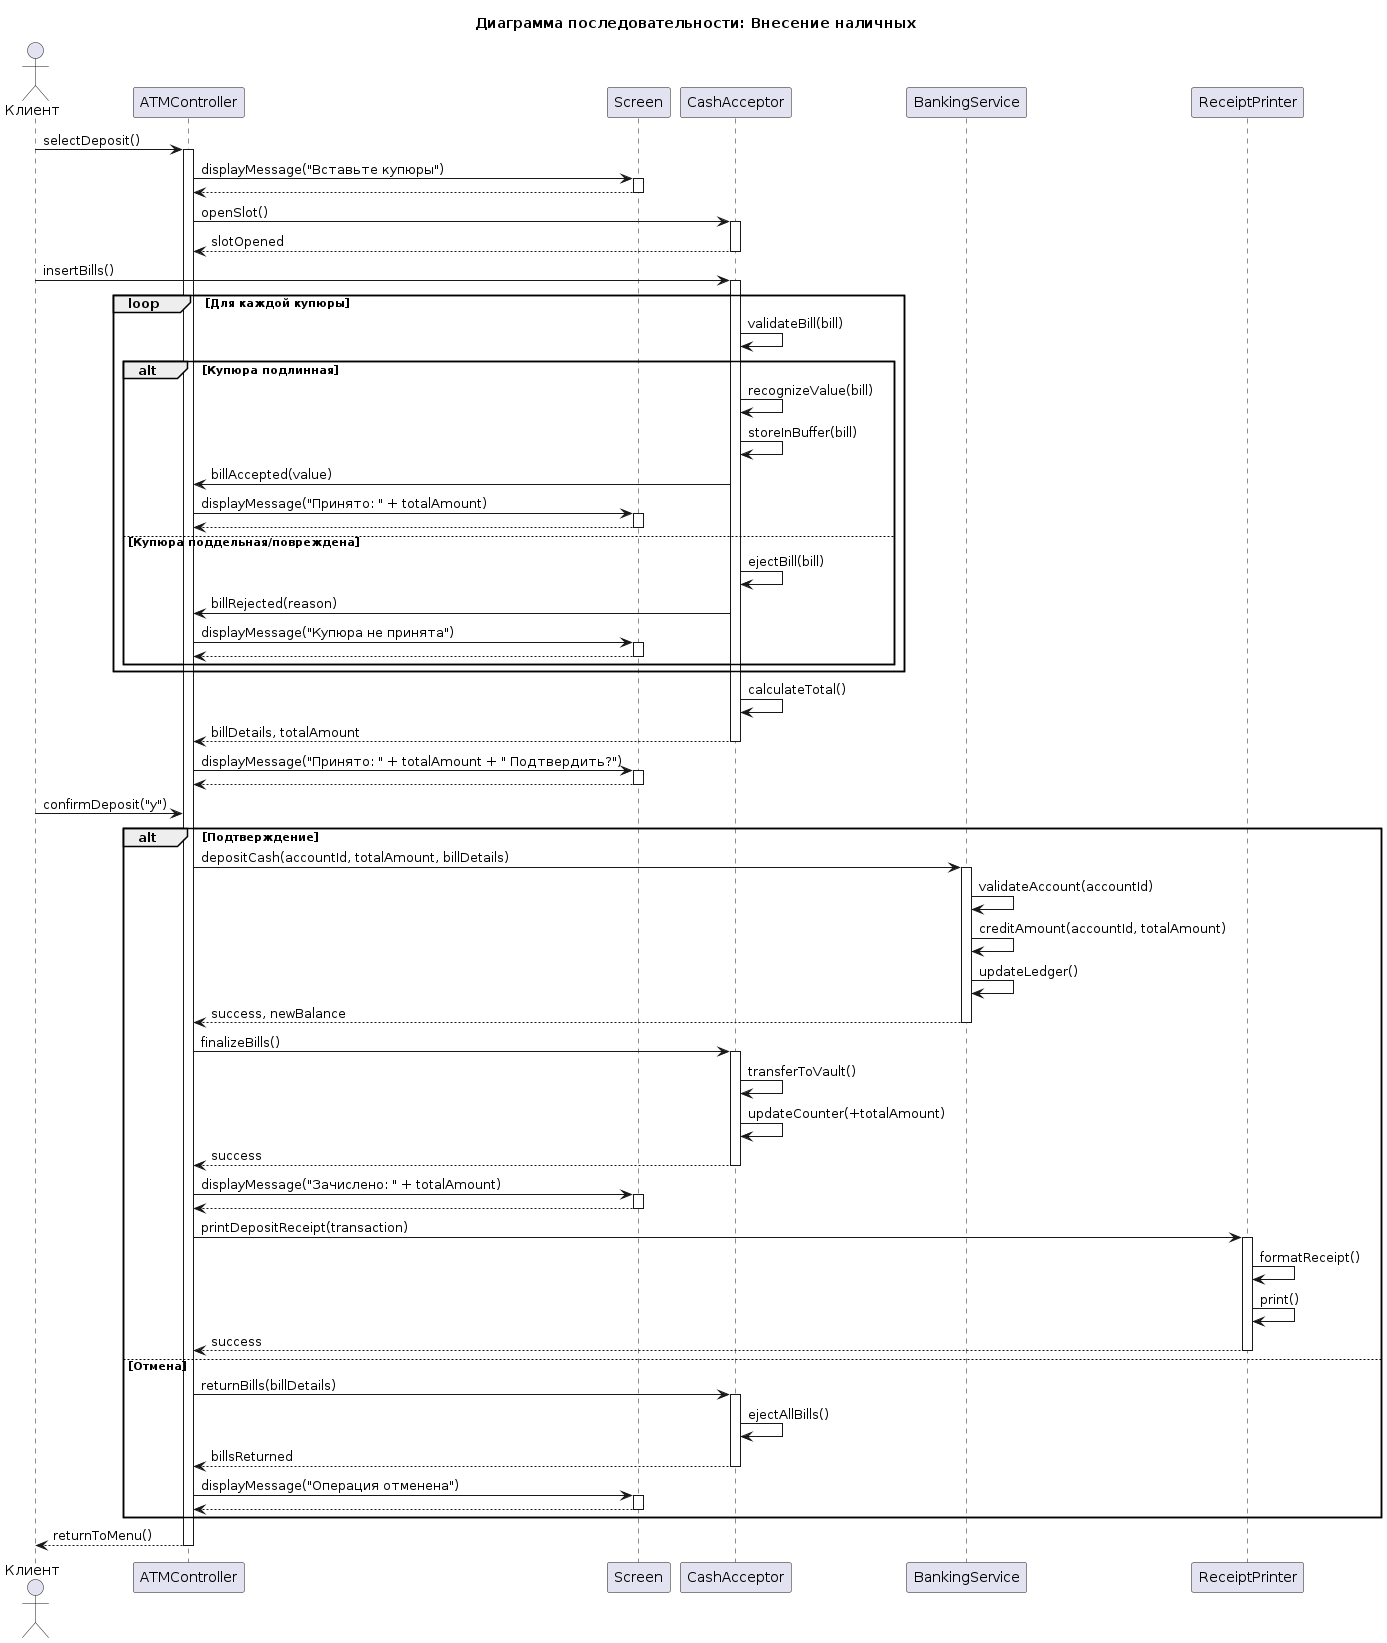

The diagram above was rendered by PlantUML. Its source (embedded in the PNG):
@startuml
title Диаграмма последовательности: Внесение наличных

actor "Клиент" as Client
participant "ATMController" as Controller
participant "Screen" as Screen
participant "CashAcceptor" as Acceptor
participant "BankingService" as Banking
participant "ReceiptPrinter" as Printer

Client -> Controller: selectDeposit()
activate Controller

Controller -> Screen: displayMessage("Вставьте купюры")
activate Screen
Screen --> Controller:
deactivate Screen

Controller -> Acceptor: openSlot()
activate Acceptor
Acceptor --> Controller: slotOpened
deactivate Acceptor

Client -> Acceptor: insertBills()
activate Acceptor

loop Для каждой купюры
    Acceptor -> Acceptor: validateBill(bill)
    
    alt Купюра подлинная
        Acceptor -> Acceptor: recognizeValue(bill)
        Acceptor -> Acceptor: storeInBuffer(bill)
        Acceptor -> Controller: billAccepted(value)
        
        Controller -> Screen: displayMessage("Принято: " + totalAmount)
        activate Screen
        Screen --> Controller:
        deactivate Screen
    else Купюра поддельная/повреждена
        Acceptor -> Acceptor: ejectBill(bill)
        Acceptor -> Controller: billRejected(reason)
        
        Controller -> Screen: displayMessage("Купюра не принята")
        activate Screen
        Screen --> Controller:
        deactivate Screen
    end
end

Acceptor -> Acceptor: calculateTotal()
Acceptor --> Controller: billDetails, totalAmount
deactivate Acceptor

Controller -> Screen: displayMessage("Принято: " + totalAmount + " Подтвердить?")
activate Screen
Screen --> Controller:
deactivate Screen

Client -> Controller: confirmDeposit("y")

alt Подтверждение
    Controller -> Banking: depositCash(accountId, totalAmount, billDetails)
    activate Banking
    
    Banking -> Banking: validateAccount(accountId)
    Banking -> Banking: creditAmount(accountId, totalAmount)
    Banking -> Banking: updateLedger()
    
    Banking --> Controller: success, newBalance
    deactivate Banking
    
    Controller -> Acceptor: finalizeBills()
    activate Acceptor
    Acceptor -> Acceptor: transferToVault()
    Acceptor -> Acceptor: updateCounter(+totalAmount)
    Acceptor --> Controller: success
    deactivate Acceptor
    
    Controller -> Screen: displayMessage("Зачислено: " + totalAmount)
    activate Screen
    Screen --> Controller:
    deactivate Screen
    
    Controller -> Printer: printDepositReceipt(transaction)
    activate Printer
    Printer -> Printer: formatReceipt()
    Printer -> Printer: print()
    Printer --> Controller: success
    deactivate Printer
    
else Отмена
    Controller -> Acceptor: returnBills(billDetails)
    activate Acceptor
    Acceptor -> Acceptor: ejectAllBills()
    Acceptor --> Controller: billsReturned
    deactivate Acceptor
    
    Controller -> Screen: displayMessage("Операция отменена")
    activate Screen
    Screen --> Controller:
    deactivate Screen
end

Controller --> Client: returnToMenu()
deactivate Controller
@enduml